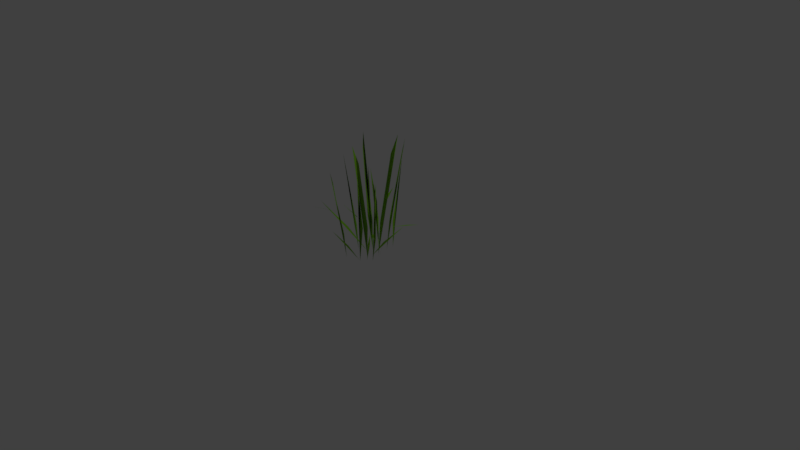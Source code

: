 # Source: grass.blend  (saved by Blender 2.79.0; exported with 4.5.12 LTS)
import bpy
from mathutils import Matrix  # noqa: F401  (used for matrix-valued properties, if any)

bpy.ops.wm.read_factory_settings(use_empty=True)
scene = bpy.context.scene
scene.name = 'Scene'

# ---- collections
col_collection_1 = bpy.data.collections.new('Collection 1'); scene.collection.children.link(col_collection_1)

# ---- materials (node trees are filled in below, after node groups)
mat_grass = bpy.data.materials.new('Grass')
mat_grass.alpha_threshold = 0.0
mat_grass.use_transparent_shadow = False
mat_grass.diffuse_color = (0.3404, 0.8, 0.03793, 1.0)
mat_grass.roughness = 0.5

# ---- material node trees

# ---- world
world_world = bpy.data.worlds.new('World'); scene.world = world_world
world_world.color = (0.05088, 0.05088, 0.05088)
world_world.use_sun_shadow = False
world_world.sun_shadow_jitter_overblur = 0.0
world_world.cycles.sampling_method = 'MANUAL'

# ---- cameras
cam_camera = bpy.data.cameras.new('Camera')
cam_camera.clip_end = 100.0
cam_camera.lens = 35.0
cam_camera.sensor_width = 32.0
cam_camera.sensor_height = 18.0
cam_camera.ortho_scale = 7.314
cam_camera.dof.focus_distance = 0.0
cam_camera.dof.aperture_fstop = 128.0

# ---- lights
light_lamp = bpy.data.lights.new('Lamp', 'POINT')
light_lamp.transmission_factor = 0.0
light_lamp.cutoff_distance = 30.0
light_lamp.energy = 100.0
light_lamp.shadow_buffer_clip_start = 1.001
light_lamp.shadow_soft_size = 0.1
light_lamp.shadow_maximum_resolution = 0.006
light_lamp.use_absolute_resolution = True

# ---- meshes
me_grass_wispy_tall = bpy.data.meshes.new('Grass_Wispy_Tall')
me_grass_wispy_tall.from_pydata([(0.06144, -0.004011, 0.207), (0.1344, 0.4927, 0.2137), (0.1647, 1.181, 0.3137), (0.2365, 1.416, 0.6774), (0.08564, -0.01314, 0.1094), (0.1844, 0.256, 0.1463), (0.2883, 0.479, 0.228), (0.4963, 0.5931, 0.3623), (0.7012, 0.6379, 0.5196), (0.5189, 0.601, 0.4046), (0.167, 0.2554, 0.1694), (-0.01004, -0.02412, 0.1654), (0.03122, 0.267, 0.3707), (0.008956, 0.5398, 0.5981), (0.003379, 0.609, 0.683), (-0.01804, 0.2031, 0.3146), (-0.157, -0.01285, 0.2454), (-0.1368, 0.3371, 0.2934), (-0.2159, 1.188, 0.4203), (-0.2118, 1.035, 0.3808), (0.03458, -0.00316, 0.2403), (0.05911, 0.401, 0.29), (0.1076, 0.5596, 0.4813), (-0.02046, -0.0001115, -0.1606), (-0.01604, 0.1504, -0.1714), (-0.01351, 1.175, -0.05548), (0.0358, 0.7161, -0.1149), (-0.01944, 1.144, 0.1196), (-0.03104, 0.9055, -0.09811), (-0.163, -0.01524, -0.2113), (-0.2698, 0.8278, -0.2385), (-0.3134, 1.049, -0.282), (0.04461, -0.01285, -0.3734), (0.006256, 0.3375, -0.4086), (0.02556, 1.188, -0.557), (0.03823, 1.035, -0.5193), (-0.2137, -0.01138, -0.0064), (-0.2389, 0.375, 0.03953), (-0.3948, 1.285, 0.05556), (-0.2451, 0.3299, -0.009913), (0.05262, -0.006457, -0.2576), (0.04996, 0.4524, -0.3197), (0.1583, 1.324, -0.4235), (0.2051, 1.524, -0.4348), (0.08691, 0.4006, -0.2736), (0.1539, -0.01444, 0.07469), (0.2001, 0.3103, 0.06037), (0.3116, 1.117, 0.1466), (0.2755, 0.9747, 0.1395), (0.05592, -0.01075, -0.1652), (-0.084, 0.5446, -0.3422), (-0.2445, 0.5857, -0.5468), (-0.384, 0.5698, -0.7811), (-0.2428, 0.5848, -0.5972), (-0.08752, -0.01202, 0.01463), (-0.244, 0.5419, 0.1592), (-0.4681, 0.5876, 0.3329), (-0.6107, 0.6, 0.4146), (0.1362, 0.004789, -0.04121), (0.1171, -0.01369, -0.05605), (0.2447, 0.4208, -0.164), (0.3991, 0.4564, -0.3099), (0.5053, 0.4683, -0.3827), (-0.1684, 0.005095, -0.05191), (-0.2968, 0.3968, -0.06268), (-0.6239, 0.4599, -0.1007), (-0.3184, 0.3923, -0.08458), (-0.165, -0.005772, 0.2218), (-0.2055, 0.4176, 0.2636), (-0.3739, 0.4278, 0.4102), (-0.1771, -0.006721, -0.1281), (-0.2327, 0.3969, -0.127), (-0.4451, 0.407, -0.1407), (0.1174, -0.007682, -0.1334), (0.1456, 0.3759, -0.1782), (0.2676, 0.3846, -0.3402), (0.1363, -0.007685, -0.01822), (0.1831, 0.3756, -0.0431), (0.37, 0.3852, -0.1227), (-0.07304, -0.00315, 0.107), (-0.07219, 0.4002, 0.1624), (-0.1095, 0.5576, 0.3572), (0.05805, 0.0003477, -0.001309), (0.677, 0.6521, 0.03128), (0.516, 0.5039, 0.003044), (0.7676, 0.7077, 0.04352), (0.3198, 0.3061, 0.03722), (-0.02243, 0.0004122, -0.1875), (-0.5207, 0.6516, -0.5558), (-0.4032, 0.5036, -0.4444), (-0.5896, 0.7076, -0.6161), (-0.2173, 0.3029, -0.3624), (-0.07158, 0.0005305, -0.03522), (-0.6006, 0.6504, 0.2872), (-0.4515, 0.4995, 0.2196), (-0.6824, 0.7073, 0.3282), (-0.3101, 0.3057, 0.08124), (0.02498, -0.004875, 0.05432), (0.08127, 0.442, 0.08797), (0.1123, 1.351, 0.2374), (0.09903, 1.598, 0.3216), (0.06569, 1.361, 0.2402), (-0.0584, -0.006095, -0.1159), (-0.1125, 0.4583, -0.08644), (-0.2497, 1.345, -0.1411), (-0.2786, 1.548, -0.1792), (-0.08549, 0.4055, -0.1399), (0.07889, -0.006058, -0.08968), (0.05832, 0.418, -0.1407), (0.1222, 1.346, -0.275), (0.189, 1.597, -0.3314), (0.1905, 1.395, -0.2613), (0.09906, 0.3541, -0.1081)], [(54, 55), (83, 85), (23, 24), (67, 68), (63, 64), (20, 21), (13, 14), (79, 80), (76, 77), (25, 27), (70, 71), (73, 74), (2, 3), (93, 95), (49, 50), (88, 90), (22, 21), (69, 68), (72, 71), (75, 74), (78, 77), (81, 80)], [(8, 7, 6), (9, 8, 6), (10, 6, 4), (6, 5, 4), (13, 12, 11), (43, 42, 41), (52, 51, 50), (53, 52, 50), (57, 56, 55), (60, 59, 58), (62, 61, 60), (66, 65, 64), (97, 99, 98), (100, 99, 97), (101, 100, 97), (105, 104, 103), (107, 109, 108), (110, 109, 107), (111, 110, 107), (0, 2, 1), (15, 13, 11), (19, 18, 16), (16, 18, 17), (24, 25, 26), (28, 25, 24), (29, 31, 30), (35, 34, 32), (32, 34, 33), (39, 38, 36), (36, 38, 37), (44, 43, 40), (40, 43, 41), (48, 47, 45), (45, 47, 46), (86, 83, 82), (82, 83, 84), (91, 88, 87), (87, 88, 89), (96, 93, 92), (92, 93, 94), (106, 105, 102), (102, 105, 103), (112, 111, 107)])
me_grass_wispy_tall.polygons.foreach_set('use_smooth', [True] * 43)
_k = set([(41, 42), (98, 99), (103, 104), (108, 109), (111, 112)])
me_grass_wispy_tall.attributes.new('sharp_edge', 'BOOLEAN', 'EDGE').data.foreach_set('value', [ (min(e.vertices), max(e.vertices)) in _k for e in me_grass_wispy_tall.edges])
_uv = me_grass_wispy_tall.uv_layers.new(name='UVMap')
_uv.uv.foreach_set('vector', [0.893, 0.2974, 0.8585, 0.1529, 0.893, 0.0, 0.9161, 0.4252, 0.9463, 0.3133, 0.9463, 0.5874, 0.9743, 0.1586, 1.0, 0.0, 1.0, 0.3339, 0.9743, 0.336, 0.9468, 0.1772, 0.9743, 0.0, 0.8068, 0.3786, 0.7757, 0.1941, 0.8068, 0.0, 0.8585, 0.6704, 0.8426, 0.544, 0.8585, 0.0, 0.9468, 0.3133, 0.9161, 0.1519, 0.9468, 0.0, 0.8585, 0.436, 0.8856, 0.2974, 0.8856, 0.6192, 0.8068, 0.6182, 0.7954, 0.5273, 0.8068, 0.3786, 0.9692, 0.336, 0.9692, 0.6212, 0.9468, 0.6098, 0.9777, 0.5345, 0.9692, 0.4579, 0.9777, 0.336, 0.7757, 0.4772, 0.7949, 0.3786, 0.7949, 0.4885, 0.5032, 0.0, 0.5032, 0.8454, 0.4754, 0.2777, 0.3461, 0.9703, 0.3164, 0.8236, 0.3461, 0.0, 0.09832, 0.1489, 0.1427, 0.0, 0.1427, 0.9815, 0.09832, 0.9651, 0.07067, 0.8386, 0.05056, 0.2863, 0.05056, 0.0, 0.0, 0.8399, 0.001427, 0.2614, 0.05056, 1.0, 0.0, 0.8399, 0.05056, 0.0, 0.1427, 0.1287, 0.1833, 0.0, 0.1833, 0.9955, 0.5338, 0.0, 0.5338, 0.7361, 0.5032, 0.3073, 0.893, 0.2713, 0.9161, 0.0, 0.9161, 0.4383, 0.6962, 0.09623, 0.7129, 0.0, 0.7129, 0.7437, 0.3822, 0.0, 0.3822, 0.7493, 0.3461, 0.2169, 0.2859, 0.0, 0.2646, 0.6357, 0.2253, 0.3498, 0.2859, 0.4677, 0.2646, 0.6357, 0.2859, 0.0, 0.5941, 0.0, 0.5941, 0.6614, 0.5645, 0.5214, 0.7129, 0.09478, 0.7294, 0.0, 0.7294, 0.7363, 0.4506, 0.0, 0.4506, 0.7489, 0.4152, 0.2169, 0.5941, 0.5855, 0.6149, 0.0, 0.6149, 0.7942, 0.4152, 0.0, 0.4152, 0.8064, 0.3822, 0.2379, 0.4506, 0.7013, 0.4754, 0.0, 0.4754, 0.9503, 0.2253, 0.0, 0.2253, 0.95, 0.1833, 0.2839, 0.8068, 0.09012, 0.8224, 0.0, 0.8224, 0.705, 0.5645, 0.0, 0.5645, 0.6999, 0.5338, 0.2007, 0.6736, 0.3056, 0.6962, 0.0, 0.6962, 0.5545, 0.7757, 0.0, 0.7757, 0.5003, 0.7519, 0.3795, 0.6149, 0.2807, 0.6454, 0.0, 0.6454, 0.5043, 0.7519, 0.0, 0.7519, 0.5354, 0.7294, 0.4044, 0.6454, 0.2609, 0.6736, 0.0, 0.6736, 0.4798, 0.8426, 0.0, 0.8426, 0.5379, 0.8224, 0.4036, 0.2859, 0.7111, 0.3164, 0.0, 0.3164, 0.9637, 0.09832, 0.0, 0.09832, 0.9651, 0.05056, 0.2863, 0.1539, 0.7765, 0.1427, 0.1287, 0.1833, 0.9955])
me_grass_wispy_tall.materials.append(mat_grass)
me_grass_wispy_tall.use_remesh_preserve_volume = False
me_grass_wispy_tall.use_remesh_preserve_attributes = False
me_grass_wispy_tall.use_mirror_vertex_groups = False
me_grass_wispy_tall.update()
me_grass_wispy_tall.normals_split_custom_set([tuple(v) for v in zip(*[iter([-0.5459, 0.7446, -0.3842, 0.006988, 0.9656, 0.2601, 0.08746, 0.8934, 0.4406, 0.2944, 0.9482, -0.1193, -0.5459, 0.7446, -0.3842, 0.08746, 0.8934, 0.4406, 0.06065, 0.9947, -0.08265, -0.7073, -0.4632, -0.5339, 0.3533, 0.9199, 0.1702, -0.7073, -0.4632, -0.5339, 0.009289, 0.9999, 0.01257, 0.3533, 0.9199, 0.1702, -0.05104, -0.6281, -0.7764, 0.2916, 0.9455, 0.1449, 0.1103, 0.8839, 0.4544, 0.06299, -0.9924, -0.1059, 0.02544, 0.9988, -0.04109, -0.04326, 0.9988, 0.02278, -5.431e-06, 0.9957, 0.09216, 0.01769, 0.9985, -0.05243, 0.1413, 0.9757, -0.1676, -0.1162, 0.9929, 0.02444, -5.431e-06, 0.9957, 0.09216, 0.1413, 0.9757, -0.1676, -0.1229, 0.8287, -0.5461, 0.2424, 0.8832, 0.4015, -0.355, 0.8595, -0.3677, -0.1859, -0.9582, 0.2176, -0.2256, 0.8865, -0.4041, -0.5469, -0.1686, -0.82, 0.06859, 0.8677, 0.4924, -0.2753, 0.8784, -0.3906, 0.3374, 0.9072, 0.2513, 0.2409, 0.1568, -0.9578, 0.3427, 0.8559, -0.3874, 0.009798, 0.8896, -0.4566, 0.2304, 0.9085, 0.3486, 0.02237, 0.9872, 0.158, 0.06011, 0.9981, 0.01397, -0.1176, -0.9827, -0.1429, 0.02237, 0.9872, 0.158, 0.2304, 0.9085, 0.3486, 0.1701, 0.9723, 0.1602, -0.1176, -0.9827, -0.1429, 0.2304, 0.9085, 0.3486, -0.1281, -0.9832, 0.1302, -0.08904, 0.9942, 0.0607, 0.01497, 0.9943, 0.1057, 0.124, 0.9359, -0.3296, 0.1117, 0.9927, -0.04478, -0.02151, 0.9982, 0.05648, 0.03494, -0.9809, 0.1914, 0.1117, 0.9927, -0.04478, 0.124, 0.9359, -0.3296, -0.01059, 0.9957, -0.09176, 0.03494, -0.9809, 0.1914, 0.124, 0.9359, -0.3296, 0.4088, 0.8761, 0.2557, 0.2175, -0.9738, 0.0664, 0.05681, 0.9984, -0.0063, -0.04802, 0.9988, -6.548e-05, -0.05104, -0.6281, -0.7764, 0.1103, 0.8839, 0.4544, 0.07066, 0.9901, 0.1212, -0.1902, -0.9813, 0.02954, 0.003232, 0.8799, 0.4752, 0.003232, 0.8799, 0.4752, -0.1902, -0.9813, 0.02954, 0.06108, 0.9961, 0.06316, -0.0278, 0.8875, 0.4599, -0.06484, -0.9772, 0.202, 0.07492, 0.9939, 0.08091, 0.02937, 0.9995, -0.009977, -0.06484, -0.9772, 0.202, -0.0278, 0.8875, 0.4599, -0.3736, 0.9268, 0.03858, -0.02267, -0.9853, 0.1695, -0.02264, 0.9997, 0.009616, -0.03733, 0.999, -0.02537, 0.2314, -0.9729, 0.00282, -0.183, 0.9042, -0.386, -0.183, 0.9042, -0.386, 0.2314, -0.9729, 0.00282, -0.04738, 0.9975, 0.05332, 0.04782, 0.9977, 0.04761, -0.108, -0.9923, 0.06006, -0.3933, 0.9073, 0.1487, -0.3933, 0.9073, 0.1487, -0.108, -0.9923, 0.06006, 0.0374, 0.9956, 0.08595, 0.007175, 0.9996, 0.02746, 0.06299, -0.9924, -0.1059, 0.2677, 0.9023, -0.338, 0.2677, 0.9023, -0.338, 0.06299, -0.9924, -0.1059, -0.04326, 0.9988, 0.02278, 0.1215, 0.9926, 0.006367, -0.07705, -0.9617, 0.2632, 0.489, 0.8709, 0.05014, 0.489, 0.8709, 0.05014, -0.07705, -0.9617, 0.2632, 0.03107, 0.9995, -0.002331, 0.03174, 0.958, 0.2848, -0.9049, -0.4203, 0.06745, 0.437, 0.8972, -0.06369, 0.437, 0.8972, -0.06369, -0.9049, -0.4203, 0.06745, 0.03873, 0.9921, -0.1191, 0.1925, 0.9625, -0.1909, 0.8328, -0.3087, 0.4594, -0.3364, 0.937, -0.09389, -0.3364, 0.937, -0.09389, 0.8328, -0.3087, 0.4594, -0.1004, 0.9775, 0.1854, -0.11, 0.9731, -0.2024, 0.8123, -0.3411, -0.4732, -0.2641, 0.9195, 0.2911, -0.2641, 0.9195, 0.2911, 0.8123, -0.3411, -0.4732, 0.1155, 0.9663, 0.2302, 0.03079, 0.9977, 0.06091, -0.1281, -0.9832, 0.1302, -0.3932, 0.9148, -0.09216, -0.3932, 0.9148, -0.09216, -0.1281, -0.9832, 0.1302, 0.01497, 0.9943, 0.1057, -0.04253, 0.9991, -0.006916, -0.01059, 0.9957, -0.09176, 0.124, 0.9359, -0.3296])] * 3)])

# ---- objects
ob_grass_wispy_tall = bpy.data.objects.new('Grass_Wispy_Tall', me_grass_wispy_tall)
ob_lamp = bpy.data.objects.new('Lamp', light_lamp)
ob_camera = bpy.data.objects.new('Camera', cam_camera)

# ---- transforms, parenting, visibility, modifiers, constraints
ob_grass_wispy_tall.location = (0.0, 0.0, 0.0)
ob_grass_wispy_tall.rotation_euler = (1.571, -0.0, 0.0)
ob_grass_wispy_tall.lineart.crease_threshold = 0.0
ob_lamp.location = (4.076, 1.005, 5.904)
ob_lamp.rotation_euler = (0.6503, 0.05522, 1.866)
ob_lamp.lock_rotations_4d = False
ob_lamp.empty_display_type = 'ARROWS'
ob_lamp.color = (0.0, 0.0, 0.0, 0.0)
ob_lamp.lineart.crease_threshold = 0.0
ob_camera.location = (7.481, -6.508, 5.344)
ob_camera.rotation_euler = (1.109, 0.0, 0.8149)
ob_camera.lock_rotations_4d = False
ob_camera.empty_display_type = 'ARROWS'
ob_camera.color = (0.0, 0.0, 0.0, 0.0)
ob_camera.display_type = 'WIRE'
ob_camera.lineart.crease_threshold = 0.0

# ---- collection membership
col_collection_1.objects.link(ob_grass_wispy_tall)
col_collection_1.objects.link(ob_lamp)
col_collection_1.objects.link(ob_camera)

# ---- scene / render settings (as saved in the file)
scene.camera = ob_camera
scene.frame_start = 1; scene.frame_end = 250; scene.frame_set(1)
scene.render.engine = 'BLENDER_EEVEE_NEXT'
scene.render.resolution_percentage = 50
scene.render.dither_intensity = 0.0
scene.cycles.use_denoising = False
scene.cycles.samples = 128
scene.cycles.sampling_pattern = 'TABULATED_SOBOL'
scene.cycles.use_adaptive_sampling = False
scene.cycles.use_light_tree = False
scene.cycles.blur_glossy = 0.0
scene.cycles.sample_clamp_indirect = 0.0
scene.view_settings.view_transform = 'Standard'
bpy.context.view_layer.update()
